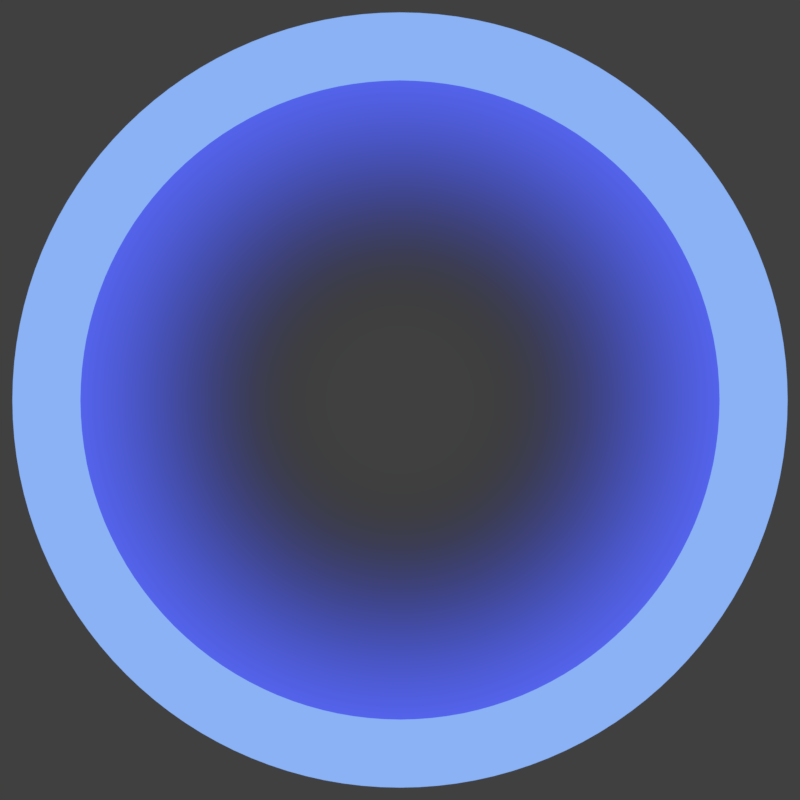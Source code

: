 # Source: LaserpointerCursor.blend  (saved by Blender 2.79.0; exported with 4.5.12 LTS)
import bpy
from mathutils import Matrix  # noqa: F401  (used for matrix-valued properties, if any)

bpy.ops.wm.read_factory_settings(use_empty=True)
scene = bpy.context.scene
scene.name = 'Scene'

# ---- collections
col_collection_1 = bpy.data.collections.new('Collection 1'); scene.collection.children.link(col_collection_1)

# ---- materials (node trees are filled in below, after node groups)
mat_material_002 = bpy.data.materials.new('Material.002')
mat_material_002.alpha_threshold = 0.0
mat_material_002.roughness = 0.5
mat_material_001 = bpy.data.materials.new('Material.001')
mat_material_001.alpha_threshold = 0.0
mat_material_001.roughness = 0.5

# ---- material node trees
mat_material_002.use_nodes = True; mat_material_002.node_tree.nodes.clear()
_N = mat_material_002.node_tree.nodes; _L = mat_material_002.node_tree.links
n0 = _N.new('ShaderNodeOutputMaterial'); n0.name = 'Material Output'; n0.location = (300, 300)
n1 = _N.new('ShaderNodeEmission'); n1.name = 'Emission'; n1.location = (10, 300)
n1.inputs[0].default_value = (0.2542, 0.4452, 0.9047, 1.0)
_L.new(n1.outputs[0], n0.inputs[0])
n0.is_active_output = True
mat_material_001.use_nodes = True; mat_material_001.node_tree.nodes.clear()
_N = mat_material_001.node_tree.nodes; _L = mat_material_001.node_tree.links
n0 = _N.new('ShaderNodeMapping'); n0.name = 'Mapping'; n0.location = (-415, 405)
n0.inputs[3].default_value = (0.4, 0.4, 0.4)
n1 = _N.new('ShaderNodeTexGradient'); n1.name = 'Gradient Texture'; n1.location = (-124, 377)
n1.gradient_type = 'QUADRATIC_SPHERE'
n2 = _N.new('ShaderNodeOutputMaterial'); n2.name = 'Material Output'; n2.location = (915, 339)
n3 = _N.new('ShaderNodeTexCoord'); n3.name = 'Texture Coordinate'; n3.location = (-615, 388)
n4 = _N.new('ShaderNodeEmission'); n4.name = 'Emission'; n4.location = (432, 472)
n5 = _N.new('ShaderNodeMixShader'); n5.name = 'Mix Shader'; n5.location = (695, 413)
n6 = _N.new('ShaderNodeBsdfTransparent'); n6.name = 'Transparent BSDF'; n6.location = (469, 177)
n7 = _N.new('ShaderNodeMath'); n7.name = 'Math'; n7.location = (430, 662)
n7.operation = 'SUBTRACT'
n7.inputs[0].default_value = 1.0
n8 = _N.new('ShaderNodeValToRGB'); n8.name = 'ColorRamp'; n8.location = (138, 397)
n8.color_ramp.interpolation = 'EASE'
while len(n8.color_ramp.elements) > 1: n8.color_ramp.elements.remove(n8.color_ramp.elements[-1])
n8.color_ramp.elements[0].position = 0.25; n8.color_ramp.elements[0].color = (0.1005, 0.1457, 1.0, 1.0)
_e = n8.color_ramp.elements.new(0.8545); _e.color = (0.0, 0.0, 0.0, 0.0)
_L.new(n4.outputs[0], n5.inputs[1])
_L.new(n0.outputs[0], n1.inputs[0])
_L.new(n1.outputs[0], n8.inputs[0])
_L.new(n3.outputs[3], n0.inputs[0])
_L.new(n8.outputs[0], n4.inputs[0])
_L.new(n5.outputs[0], n2.inputs[0])
_L.new(n6.outputs[0], n5.inputs[2])
_L.new(n7.outputs[0], n5.inputs[0])
_L.new(n8.outputs[1], n7.inputs[1])
n2.is_active_output = True

# ---- world
world_world = bpy.data.worlds.new('World'); scene.world = world_world
world_world.color = (0.05088, 0.05088, 0.05088)
world_world.use_sun_shadow = False
world_world.sun_shadow_jitter_overblur = 0.0
world_world.cycles.sampling_method = 'MANUAL'

# ---- cameras
cam_camera = bpy.data.cameras.new('Camera')
cam_camera.clip_end = 100.0
cam_camera.lens = 35.0
cam_camera.sensor_width = 32.0
cam_camera.sensor_height = 18.0
cam_camera.ortho_scale = 7.314
cam_camera.dof.focus_distance = 0.0

# ---- meshes
me_circle_001 = bpy.data.meshes.new('Circle.001')
me_circle_001.from_pydata([(0.0, 1.0, 0.0), (-0.1951, 0.9808, 0.0), (-0.3827, 0.9239, 0.0), (-0.5556, 0.8315, 0.0), (-0.7071, 0.7071, 0.0), (-0.8315, 0.5556, 0.0), (-0.9239, 0.3827, 0.0), (-0.9808, 0.1951, 0.0), (-1.0, 7.55e-08, 0.0), (-0.9808, -0.1951, 0.0), (-0.9239, -0.3827, 0.0), (-0.8315, -0.5556, 0.0), (-0.7071, -0.7071, 0.0), (-0.5556, -0.8315, 0.0), (-0.3827, -0.9239, 0.0), (-0.1951, -0.9808, 0.0), (3.258e-07, -1.0, 0.0), (0.1951, -0.9808, 0.0), (0.3827, -0.9239, 0.0), (0.5556, -0.8315, 0.0), (0.7071, -0.7071, 0.0), (0.8315, -0.5556, 0.0), (0.9239, -0.3827, 0.0), (0.9808, -0.1951, 0.0), (1.0, 9.656e-07, 0.0), (0.9808, 0.1951, 0.0), (0.9239, 0.3827, 0.0), (0.8315, 0.5556, 0.0), (0.7071, 0.7071, 0.0), (0.5556, 0.8315, 0.0), (0.3827, 0.9239, 0.0), (0.1951, 0.9808, 0.0), (2.532e-08, 1.213, 0.0), (-0.2367, 1.19, 0.0), (-0.4643, 1.121, 0.0), (-0.6741, 1.009, 0.0), (-0.8579, 0.8579, 0.0), (-1.009, 0.6741, 0.0), (-1.121, 0.4643, 0.0), (-1.19, 0.2367, 0.0), (-1.213, 3.082e-08, 0.0), (-1.19, -0.2367, 0.0), (-1.121, -0.4643, 0.0), (-1.009, -0.6741, 0.0), (-0.8579, -0.8579, 0.0), (-0.6741, -1.009, 0.0), (-0.4643, -1.121, 0.0), (-0.2367, -1.19, 0.0), (4.207e-07, -1.213, 0.0), (0.2367, -1.19, 0.0), (0.4643, -1.121, 0.0), (0.6741, -1.009, 0.0), (0.8579, -0.8579, 0.0), (1.009, -0.674, 0.0), (1.121, -0.4643, 0.0), (1.19, -0.2367, 0.0), (1.213, 1.111e-06, 0.0), (1.19, 0.2367, 0.0), (1.121, 0.4643, 0.0), (1.009, 0.6741, 0.0), (0.8579, 0.8579, 0.0), (0.674, 1.009, 0.0), (0.4643, 1.121, 0.0), (0.2367, 1.19, 0.0)], [], [(27, 28, 60, 59), (14, 15, 47, 46), (1, 2, 34, 33), (28, 29, 61, 60), (15, 16, 48, 47), (2, 3, 35, 34), (29, 30, 62, 61), (16, 17, 49, 48), (3, 4, 36, 35), (30, 31, 63, 62), (17, 18, 50, 49), (4, 5, 37, 36), (31, 0, 32, 63), (18, 19, 51, 50), (5, 6, 38, 37), (19, 20, 52, 51), (6, 7, 39, 38), (20, 21, 53, 52), (7, 8, 40, 39), (21, 22, 54, 53), (8, 9, 41, 40), (22, 23, 55, 54), (9, 10, 42, 41), (23, 24, 56, 55), (10, 11, 43, 42), (24, 25, 57, 56), (11, 12, 44, 43), (25, 26, 58, 57), (12, 13, 45, 44), (26, 27, 59, 58), (13, 14, 46, 45), (0, 1, 33, 32)])
me_circle_001.materials.append(mat_material_002)
me_circle_001.use_remesh_preserve_volume = False
me_circle_001.use_remesh_preserve_attributes = False
me_circle_001.use_mirror_vertex_groups = False
me_circle_001.update()
me_circle = bpy.data.meshes.new('Circle')
me_circle.from_pydata([(0.0, 1.0, 0.0), (-0.1951, 0.9808, 0.0), (-0.3827, 0.9239, 0.0), (-0.5556, 0.8315, 0.0), (-0.7071, 0.7071, 0.0), (-0.8315, 0.5556, 0.0), (-0.9239, 0.3827, 0.0), (-0.9808, 0.1951, 0.0), (-1.0, 7.55e-08, 0.0), (-0.9808, -0.1951, 0.0), (-0.9239, -0.3827, 0.0), (-0.8315, -0.5556, 0.0), (-0.7071, -0.7071, 0.0), (-0.5556, -0.8315, 0.0), (-0.3827, -0.9239, 0.0), (-0.1951, -0.9808, 0.0), (3.258e-07, -1.0, 0.0), (0.1951, -0.9808, 0.0), (0.3827, -0.9239, 0.0), (0.5556, -0.8315, 0.0), (0.7071, -0.7071, 0.0), (0.8315, -0.5556, 0.0), (0.9239, -0.3827, 0.0), (0.9808, -0.1951, 0.0), (1.0, 9.656e-07, 0.0), (0.9808, 0.1951, 0.0), (0.9239, 0.3827, 0.0), (0.8315, 0.5556, 0.0), (0.7071, 0.7071, 0.0), (0.5556, 0.8315, 0.0), (0.3827, 0.9239, 0.0), (0.1951, 0.9808, 0.0)], [], [(1, 2, 3, 4, 5, 6, 7, 8, 9, 10, 11, 12, 13, 14, 15, 16, 17, 18, 19, 20, 21, 22, 23, 24, 25, 26, 27, 28, 29, 30, 31, 0)])
me_circle.materials.append(mat_material_001)
me_circle.use_remesh_preserve_volume = False
me_circle.use_remesh_preserve_attributes = False
me_circle.use_mirror_vertex_groups = False
me_circle.update()

# ---- objects
ob_circle_001 = bpy.data.objects.new('Circle.001', me_circle_001)
ob_circle = bpy.data.objects.new('Circle', me_circle)
ob_camera = bpy.data.objects.new('Camera', cam_camera)

# ---- transforms, parenting, visibility, modifiers, constraints
ob_circle_001.location = (0.0, 0.0, 0.0)
ob_circle_001.scale = (6.7, 6.7, 6.7)
ob_circle_001.lineart.crease_threshold = 0.0
_m = ob_circle_001.modifiers.new('Subsurf', 'SUBSURF')
_m.uv_smooth = 'PRESERVE_CORNERS'
_m.quality = 2
_m.levels = 2
_m.show_only_control_edges = False
ob_circle.location = (0.0, 0.0, 0.0)
ob_circle.scale = (6.7, 6.7, 6.7)
ob_circle.lineart.crease_threshold = 0.0
_m = ob_circle.modifiers.new('Subsurf', 'SUBSURF')
_m.uv_smooth = 'PRESERVE_CORNERS'
_m.quality = 2
_m.levels = 2
_m.show_only_control_edges = False
ob_camera.location = (0.0, 0.0, 18.23)
ob_camera.lock_rotations_4d = False
ob_camera.empty_display_type = 'ARROWS'
ob_camera.color = (0.0, 0.0, 0.0, 0.0)
ob_camera.display_type = 'WIRE'
ob_camera.lineart.crease_threshold = 0.0

# ---- collection membership
col_collection_1.objects.link(ob_circle_001)
col_collection_1.objects.link(ob_circle)
col_collection_1.objects.link(ob_camera)

# ---- scene / render settings (as saved in the file)
scene.camera = ob_camera
scene.frame_start = 1; scene.frame_end = 250; scene.frame_set(1)
scene.render.engine = 'CYCLES'
scene.render.resolution_x = 540
scene.render.resolution_y = 540
scene.render.dither_intensity = 0.0
scene.render.film_transparent = True
scene.cycles.use_denoising = False
scene.cycles.samples = 128
scene.cycles.sampling_pattern = 'TABULATED_SOBOL'
scene.cycles.use_adaptive_sampling = False
scene.cycles.use_light_tree = False
scene.cycles.blur_glossy = 0.0
scene.cycles.sample_clamp_indirect = 0.0
scene.view_settings.view_transform = 'Standard'
bpy.context.view_layer.update()
